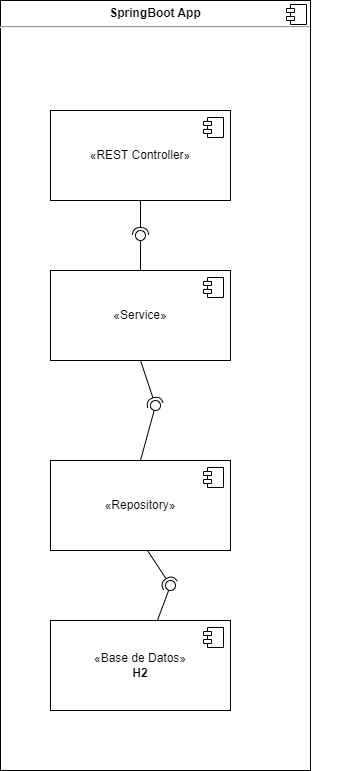

The diagram above was exported from draw.io. Its source (the exported page's mxGraphModel, read from the mxfile embedded in the PNG):
<mxGraphModel dx="1434" dy="790" grid="1" gridSize="10" guides="1" tooltips="1" connect="1" arrows="1" fold="1" page="1" pageScale="1" pageWidth="827" pageHeight="1169" math="0" shadow="0">
  <root>
    <mxCell id="0" />
    <mxCell id="1" parent="0" />
    <mxCell id="IzAMs5iCtXHGtNtHmFGW-3" value="&lt;p style=&quot;margin:0px;margin-top:6px;text-align:center;&quot;&gt;&lt;b&gt;SpringBoot App&lt;/b&gt;&lt;/p&gt;&lt;hr&gt;&lt;p style=&quot;margin:0px;margin-left:8px;&quot;&gt;&lt;br&gt;&lt;/p&gt;" style="align=left;overflow=fill;html=1;dropTarget=0;whiteSpace=wrap;" vertex="1" parent="1">
      <mxGeometry x="150" y="100" width="310" height="770" as="geometry" />
    </mxCell>
    <mxCell id="IzAMs5iCtXHGtNtHmFGW-4" value="" style="shape=component;jettyWidth=8;jettyHeight=4;" vertex="1" parent="IzAMs5iCtXHGtNtHmFGW-3">
      <mxGeometry x="1" width="20" height="20" relative="1" as="geometry">
        <mxPoint x="-24" y="4" as="offset" />
      </mxGeometry>
    </mxCell>
    <mxCell id="IzAMs5iCtXHGtNtHmFGW-1" value="«REST Controller»&lt;br&gt;" style="html=1;dropTarget=0;whiteSpace=wrap;" vertex="1" parent="1">
      <mxGeometry x="200" y="210" width="180" height="90" as="geometry" />
    </mxCell>
    <mxCell id="IzAMs5iCtXHGtNtHmFGW-2" value="" style="shape=module;jettyWidth=8;jettyHeight=4;" vertex="1" parent="IzAMs5iCtXHGtNtHmFGW-1">
      <mxGeometry x="1" width="20" height="20" relative="1" as="geometry">
        <mxPoint x="-27" y="7" as="offset" />
      </mxGeometry>
    </mxCell>
    <mxCell id="IzAMs5iCtXHGtNtHmFGW-6" value="«Service»&lt;br&gt;" style="html=1;dropTarget=0;whiteSpace=wrap;" vertex="1" parent="1">
      <mxGeometry x="200" y="370" width="180" height="90" as="geometry" />
    </mxCell>
    <mxCell id="IzAMs5iCtXHGtNtHmFGW-7" value="" style="shape=module;jettyWidth=8;jettyHeight=4;" vertex="1" parent="IzAMs5iCtXHGtNtHmFGW-6">
      <mxGeometry x="1" width="20" height="20" relative="1" as="geometry">
        <mxPoint x="-27" y="7" as="offset" />
      </mxGeometry>
    </mxCell>
    <mxCell id="IzAMs5iCtXHGtNtHmFGW-8" value="«Repository»&lt;br&gt;" style="html=1;dropTarget=0;whiteSpace=wrap;" vertex="1" parent="1">
      <mxGeometry x="200" y="560" width="180" height="90" as="geometry" />
    </mxCell>
    <mxCell id="IzAMs5iCtXHGtNtHmFGW-9" value="" style="shape=module;jettyWidth=8;jettyHeight=4;" vertex="1" parent="IzAMs5iCtXHGtNtHmFGW-8">
      <mxGeometry x="1" width="20" height="20" relative="1" as="geometry">
        <mxPoint x="-27" y="7" as="offset" />
      </mxGeometry>
    </mxCell>
    <mxCell id="IzAMs5iCtXHGtNtHmFGW-10" value="«Base de Datos»&lt;br&gt;&lt;b&gt;H2&lt;/b&gt;" style="html=1;dropTarget=0;whiteSpace=wrap;" vertex="1" parent="1">
      <mxGeometry x="200" y="720" width="180" height="90" as="geometry" />
    </mxCell>
    <mxCell id="IzAMs5iCtXHGtNtHmFGW-11" value="" style="shape=module;jettyWidth=8;jettyHeight=4;" vertex="1" parent="IzAMs5iCtXHGtNtHmFGW-10">
      <mxGeometry x="1" width="20" height="20" relative="1" as="geometry">
        <mxPoint x="-27" y="7" as="offset" />
      </mxGeometry>
    </mxCell>
    <mxCell id="IzAMs5iCtXHGtNtHmFGW-16" value="" style="ellipse;whiteSpace=wrap;html=1;align=center;aspect=fixed;fillColor=none;strokeColor=none;resizable=0;perimeter=centerPerimeter;rotatable=0;allowArrows=0;points=[];outlineConnect=1;" vertex="1" parent="1">
      <mxGeometry x="485" y="660" width="10" height="10" as="geometry" />
    </mxCell>
    <mxCell id="IzAMs5iCtXHGtNtHmFGW-19" value="" style="rounded=0;orthogonalLoop=1;jettySize=auto;html=1;endArrow=halfCircle;endFill=0;endSize=6;strokeWidth=1;sketch=0;exitX=0.5;exitY=1;exitDx=0;exitDy=0;" edge="1" target="IzAMs5iCtXHGtNtHmFGW-21" parent="1" source="IzAMs5iCtXHGtNtHmFGW-1">
      <mxGeometry relative="1" as="geometry">
        <mxPoint x="510" y="345" as="sourcePoint" />
      </mxGeometry>
    </mxCell>
    <mxCell id="IzAMs5iCtXHGtNtHmFGW-20" value="" style="rounded=0;orthogonalLoop=1;jettySize=auto;html=1;endArrow=oval;endFill=0;sketch=0;sourcePerimeterSpacing=0;targetPerimeterSpacing=0;endSize=10;exitX=0.5;exitY=0;exitDx=0;exitDy=0;" edge="1" target="IzAMs5iCtXHGtNtHmFGW-21" parent="1" source="IzAMs5iCtXHGtNtHmFGW-6">
      <mxGeometry relative="1" as="geometry">
        <mxPoint x="90" y="360" as="sourcePoint" />
      </mxGeometry>
    </mxCell>
    <mxCell id="IzAMs5iCtXHGtNtHmFGW-21" value="" style="ellipse;whiteSpace=wrap;html=1;align=center;aspect=fixed;fillColor=none;strokeColor=none;resizable=0;perimeter=centerPerimeter;rotatable=0;allowArrows=0;points=[];outlineConnect=1;" vertex="1" parent="1">
      <mxGeometry x="285" y="330" width="10" height="10" as="geometry" />
    </mxCell>
    <mxCell id="IzAMs5iCtXHGtNtHmFGW-22" value="" style="rounded=0;orthogonalLoop=1;jettySize=auto;html=1;endArrow=halfCircle;endFill=0;endSize=6;strokeWidth=1;sketch=0;exitX=0.5;exitY=1;exitDx=0;exitDy=0;" edge="1" target="IzAMs5iCtXHGtNtHmFGW-24" parent="1" source="IzAMs5iCtXHGtNtHmFGW-6">
      <mxGeometry relative="1" as="geometry">
        <mxPoint x="325" y="505" as="sourcePoint" />
      </mxGeometry>
    </mxCell>
    <mxCell id="IzAMs5iCtXHGtNtHmFGW-23" value="" style="rounded=0;orthogonalLoop=1;jettySize=auto;html=1;endArrow=oval;endFill=0;sketch=0;sourcePerimeterSpacing=0;targetPerimeterSpacing=0;endSize=10;exitX=0.5;exitY=0;exitDx=0;exitDy=0;" edge="1" target="IzAMs5iCtXHGtNtHmFGW-24" parent="1" source="IzAMs5iCtXHGtNtHmFGW-8">
      <mxGeometry relative="1" as="geometry">
        <mxPoint x="285" y="505" as="sourcePoint" />
      </mxGeometry>
    </mxCell>
    <mxCell id="IzAMs5iCtXHGtNtHmFGW-24" value="" style="ellipse;whiteSpace=wrap;html=1;align=center;aspect=fixed;fillColor=none;strokeColor=none;resizable=0;perimeter=centerPerimeter;rotatable=0;allowArrows=0;points=[];outlineConnect=1;" vertex="1" parent="1">
      <mxGeometry x="300" y="500" width="10" height="10" as="geometry" />
    </mxCell>
    <mxCell id="IzAMs5iCtXHGtNtHmFGW-25" value="" style="rounded=0;orthogonalLoop=1;jettySize=auto;html=1;endArrow=halfCircle;endFill=0;endSize=6;strokeWidth=1;sketch=0;exitX=0.539;exitY=1;exitDx=0;exitDy=0;exitPerimeter=0;" edge="1" target="IzAMs5iCtXHGtNtHmFGW-27" parent="1" source="IzAMs5iCtXHGtNtHmFGW-8">
      <mxGeometry relative="1" as="geometry">
        <mxPoint x="340" y="685" as="sourcePoint" />
      </mxGeometry>
    </mxCell>
    <mxCell id="IzAMs5iCtXHGtNtHmFGW-26" value="" style="rounded=0;orthogonalLoop=1;jettySize=auto;html=1;endArrow=oval;endFill=0;sketch=0;sourcePerimeterSpacing=0;targetPerimeterSpacing=0;endSize=10;" edge="1" target="IzAMs5iCtXHGtNtHmFGW-27" parent="1" source="IzAMs5iCtXHGtNtHmFGW-10">
      <mxGeometry relative="1" as="geometry">
        <mxPoint x="300" y="685" as="sourcePoint" />
      </mxGeometry>
    </mxCell>
    <mxCell id="IzAMs5iCtXHGtNtHmFGW-27" value="" style="ellipse;whiteSpace=wrap;html=1;align=center;aspect=fixed;fillColor=none;strokeColor=none;resizable=0;perimeter=centerPerimeter;rotatable=0;allowArrows=0;points=[];outlineConnect=1;" vertex="1" parent="1">
      <mxGeometry x="315" y="680" width="10" height="10" as="geometry" />
    </mxCell>
  </root>
</mxGraphModel>